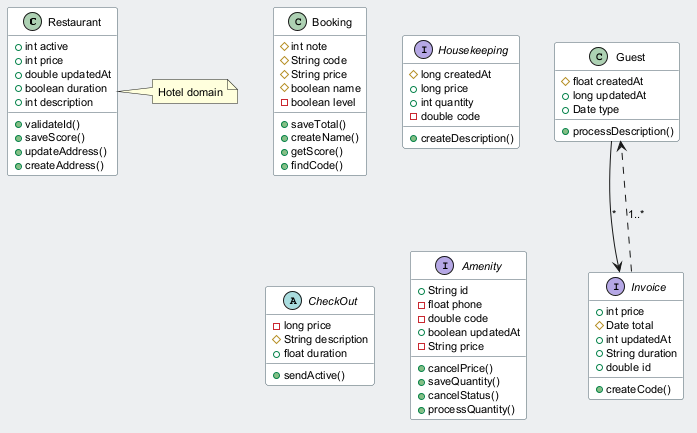

The diagram above was rendered by PlantUML. Its source (embedded in the PNG):
@startuml
skinparam backgroundColor #ECEFF1
skinparam classBackgroundColor #FFFFFF
skinparam classBorderColor #455A64
skinparam defaultFontSize 11
class Restaurant {
  +int active
  +int price
  +double updatedAt
  +boolean duration
  +int description
  +validateId()
  +saveScore()
  +updateAddress()
  +createAddress()
}
class Guest {
  #float createdAt
  +long updatedAt
  +Date type
  +processDescription()
}
class Booking {
  #int note
  #String code
  #String price
  #boolean name
  -boolean level
  +saveTotal()
  +createName()
  +getScore()
  +findCode()
}
interface Housekeeping {
  #long createdAt
  +long price
  +int quantity
  -double code
  +createDescription()
}
interface Invoice {
  +int price
  #Date total
  +int updatedAt
  +String duration
  +double id
  +createCode()
}
abstract class CheckOut {
  -long price
  #String description
  +float duration
  +sendActive()
}
interface Amenity {
  +String id
  -float phone
  -double code
  +boolean updatedAt
  -String price
  +cancelPrice()
  +saveQuantity()
  +cancelStatus()
  +processQuantity()
}
Invoice ..> Guest : "1..*"
Guest --> Invoice : "*"
note right of Restaurant : Hotel domain
@enduml